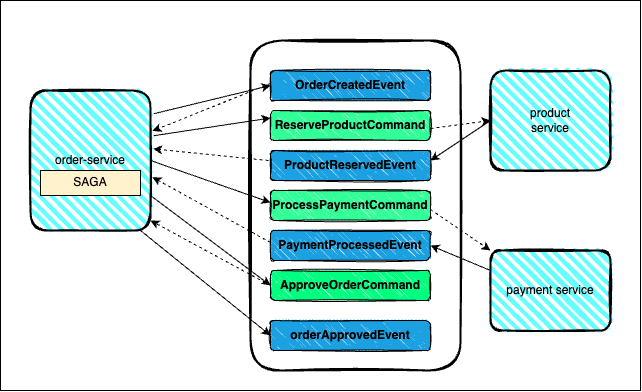

The diagram above was exported from draw.io. Its source (the exported page's mxGraphModel, read from the mxfile embedded in the PNG):
<mxGraphModel dx="2075" dy="632" grid="1" gridSize="10" guides="1" tooltips="1" connect="1" arrows="1" fold="1" page="1" pageScale="1" pageWidth="827" pageHeight="1169" math="0" shadow="0">
  <root>
    <mxCell id="0" />
    <mxCell id="1" parent="0" />
    <mxCell id="2FQ6N6beWafIOpzAts99-75" value="" style="rounded=0;whiteSpace=wrap;html=1;" vertex="1" parent="1">
      <mxGeometry x="-80" y="150" width="640" height="390" as="geometry" />
    </mxCell>
    <mxCell id="2FQ6N6beWafIOpzAts99-77" value="" style="rounded=1;whiteSpace=wrap;html=1;strokeWidth=2;fillWeight=4;hachureGap=8;sketch=1;" vertex="1" parent="1">
      <mxGeometry x="170" y="190" width="210" height="330" as="geometry" />
    </mxCell>
    <mxCell id="2FQ6N6beWafIOpzAts99-23" value="&lt;b&gt;&lt;font style=&quot;font-size: 12px;&quot;&gt;OrderCreatedEvent&lt;/font&gt;&lt;/b&gt;" style="rounded=1;whiteSpace=wrap;html=1;strokeWidth=1;fillWeight=1;hachureGap=1;hachureAngle=45;fillColor=#1ba1e2;sketch=1;" vertex="1" parent="1">
      <mxGeometry x="190" y="220" width="160" height="30" as="geometry" />
    </mxCell>
    <mxCell id="2FQ6N6beWafIOpzAts99-24" value="product&lt;div&gt;service&lt;/div&gt;" style="rounded=1;whiteSpace=wrap;html=1;strokeWidth=2;fillWeight=4;hachureGap=8;hachureAngle=45;fillColor=#66FFFF;sketch=1;" vertex="1" parent="1">
      <mxGeometry x="410" y="220" width="120" height="100" as="geometry" />
    </mxCell>
    <mxCell id="2FQ6N6beWafIOpzAts99-27" value="&lt;b&gt;&lt;font style=&quot;font-size: 12px;&quot;&gt;ReserveProductCommand&lt;/font&gt;&lt;/b&gt;" style="rounded=1;whiteSpace=wrap;html=1;strokeWidth=1;fillWeight=1;hachureGap=1;hachureAngle=45;fillColor=#33FF99;sketch=1;" vertex="1" parent="1">
      <mxGeometry x="190" y="260" width="160" height="30" as="geometry" />
    </mxCell>
    <mxCell id="2FQ6N6beWafIOpzAts99-33" value="&lt;b&gt;&lt;font style=&quot;font-size: 12px;&quot;&gt;ProductReservedEvent&lt;/font&gt;&lt;/b&gt;" style="rounded=1;whiteSpace=wrap;html=1;strokeWidth=1;fillWeight=1;hachureGap=1;hachureAngle=45;fillColor=#1ba1e2;sketch=1;" vertex="1" parent="1">
      <mxGeometry x="190" y="300" width="160" height="30" as="geometry" />
    </mxCell>
    <mxCell id="2FQ6N6beWafIOpzAts99-34" value="&lt;b&gt;&lt;font style=&quot;font-size: 12px;&quot;&gt;ProcessPaymentCommand&lt;/font&gt;&lt;/b&gt;" style="rounded=1;whiteSpace=wrap;html=1;strokeWidth=1;fillWeight=1;hachureGap=1;hachureAngle=45;fillColor=#33FF99;sketch=1;" vertex="1" parent="1">
      <mxGeometry x="190" y="340" width="160" height="30" as="geometry" />
    </mxCell>
    <mxCell id="2FQ6N6beWafIOpzAts99-35" value="&lt;b&gt;&lt;font style=&quot;font-size: 12px;&quot;&gt;PaymentProcessedEvent&lt;/font&gt;&lt;/b&gt;" style="rounded=1;whiteSpace=wrap;html=1;strokeWidth=1;fillWeight=1;hachureGap=1;hachureAngle=45;fillColor=#1ba1e2;sketch=1;" vertex="1" parent="1">
      <mxGeometry x="190" y="380" width="160" height="30" as="geometry" />
    </mxCell>
    <mxCell id="2FQ6N6beWafIOpzAts99-36" value="&lt;b&gt;ApproveOrderCommand&lt;/b&gt;" style="rounded=1;whiteSpace=wrap;html=1;strokeWidth=1;fillWeight=1;hachureGap=1;hachureAngle=45;fillColor=#00FF80;sketch=1;" vertex="1" parent="1">
      <mxGeometry x="190" y="420" width="160" height="30" as="geometry" />
    </mxCell>
    <mxCell id="2FQ6N6beWafIOpzAts99-37" value="&lt;b&gt;&lt;font style=&quot;font-size: 12px;&quot;&gt;orderApprovedEvent&lt;/font&gt;&lt;/b&gt;" style="rounded=1;whiteSpace=wrap;html=1;strokeWidth=1;fillWeight=1;hachureGap=1;hachureAngle=45;fillColor=#1ba1e2;sketch=1;" vertex="1" parent="1">
      <mxGeometry x="190" y="470" width="160" height="30" as="geometry" />
    </mxCell>
    <mxCell id="2FQ6N6beWafIOpzAts99-52" value="payment service" style="rounded=1;whiteSpace=wrap;html=1;strokeWidth=2;fillWeight=4;hachureGap=8;hachureAngle=45;fillColor=#66FFFF;sketch=1;" vertex="1" parent="1">
      <mxGeometry x="410" y="400" width="120" height="80" as="geometry" />
    </mxCell>
    <mxCell id="2FQ6N6beWafIOpzAts99-53" value="order-service" style="rounded=1;whiteSpace=wrap;html=1;strokeWidth=2;fillWeight=4;hachureGap=8;hachureAngle=45;fillColor=#66FFFF;sketch=1;" vertex="1" parent="1">
      <mxGeometry x="-50" y="240" width="120" height="140" as="geometry" />
    </mxCell>
    <mxCell id="2FQ6N6beWafIOpzAts99-59" value="" style="endArrow=classic;dashed=1;html=1;rounded=0;exitX=1.01;exitY=0.343;exitDx=0;exitDy=0;exitPerimeter=0;entryX=1.016;entryY=0.289;entryDx=0;entryDy=0;entryPerimeter=0;" edge="1" parent="1" target="2FQ6N6beWafIOpzAts99-53">
      <mxGeometry width="50" height="50" relative="1" as="geometry">
        <mxPoint x="189.99999999999983" y="233.01999999999987" as="sourcePoint" />
        <mxPoint x="100" y="300" as="targetPoint" />
      </mxGeometry>
    </mxCell>
    <mxCell id="2FQ6N6beWafIOpzAts99-62" value="" style="endArrow=classic;html=1;rounded=0;exitX=0;exitY=0.5;exitDx=0;exitDy=0;" edge="1" parent="1" source="2FQ6N6beWafIOpzAts99-24">
      <mxGeometry width="50" height="50" relative="1" as="geometry">
        <mxPoint x="420" y="210" as="sourcePoint" />
        <mxPoint x="350" y="310" as="targetPoint" />
      </mxGeometry>
    </mxCell>
    <mxCell id="2FQ6N6beWafIOpzAts99-63" value="" style="endArrow=classic;html=1;rounded=0;entryX=0;entryY=0.5;entryDx=0;entryDy=0;exitX=1.027;exitY=0.166;exitDx=0;exitDy=0;exitPerimeter=0;" edge="1" parent="1" source="2FQ6N6beWafIOpzAts99-53" target="2FQ6N6beWafIOpzAts99-23">
      <mxGeometry width="50" height="50" relative="1" as="geometry">
        <mxPoint x="70" y="280" as="sourcePoint" />
        <mxPoint x="120" y="230" as="targetPoint" />
      </mxGeometry>
    </mxCell>
    <mxCell id="2FQ6N6beWafIOpzAts99-64" value="" style="endArrow=classic;html=1;rounded=0;entryX=0;entryY=0.25;entryDx=0;entryDy=0;exitX=1.027;exitY=0.323;exitDx=0;exitDy=0;exitPerimeter=0;" edge="1" parent="1" source="2FQ6N6beWafIOpzAts99-53" target="2FQ6N6beWafIOpzAts99-27">
      <mxGeometry width="50" height="50" relative="1" as="geometry">
        <mxPoint x="70" y="300" as="sourcePoint" />
        <mxPoint x="187" y="272" as="targetPoint" />
      </mxGeometry>
    </mxCell>
    <mxCell id="2FQ6N6beWafIOpzAts99-65" value="" style="endArrow=classic;dashed=1;html=1;rounded=0;exitX=1.01;exitY=0.343;exitDx=0;exitDy=0;exitPerimeter=0;entryX=0;entryY=0.5;entryDx=0;entryDy=0;" edge="1" parent="1" target="2FQ6N6beWafIOpzAts99-24">
      <mxGeometry width="50" height="50" relative="1" as="geometry">
        <mxPoint x="349.99999999999983" y="277.9999999999999" as="sourcePoint" />
        <mxPoint x="442" y="240" as="targetPoint" />
      </mxGeometry>
    </mxCell>
    <mxCell id="2FQ6N6beWafIOpzAts99-66" value="" style="endArrow=classic;dashed=1;html=1;rounded=0;exitX=1.01;exitY=0.343;exitDx=0;exitDy=0;exitPerimeter=0;entryX=1.022;entryY=0.417;entryDx=0;entryDy=0;entryPerimeter=0;" edge="1" parent="1" target="2FQ6N6beWafIOpzAts99-53">
      <mxGeometry width="50" height="50" relative="1" as="geometry">
        <mxPoint x="187.99999999999983" y="309.9999999999999" as="sourcePoint" />
        <mxPoint x="70" y="356.98" as="targetPoint" />
      </mxGeometry>
    </mxCell>
    <mxCell id="2FQ6N6beWafIOpzAts99-67" value="" style="endArrow=classic;html=1;rounded=0;entryX=0;entryY=0.5;entryDx=0;entryDy=0;exitX=1;exitY=0.5;exitDx=0;exitDy=0;" edge="1" parent="1" source="2FQ6N6beWafIOpzAts99-53">
      <mxGeometry width="50" height="50" relative="1" as="geometry">
        <mxPoint x="73" y="380" as="sourcePoint" />
        <mxPoint x="190" y="352" as="targetPoint" />
      </mxGeometry>
    </mxCell>
    <mxCell id="2FQ6N6beWafIOpzAts99-68" value="" style="endArrow=classic;dashed=1;html=1;rounded=0;exitX=1.01;exitY=0.343;exitDx=0;exitDy=0;exitPerimeter=0;entryX=0;entryY=0;entryDx=0;entryDy=0;" edge="1" parent="1" target="2FQ6N6beWafIOpzAts99-52">
      <mxGeometry width="50" height="50" relative="1" as="geometry">
        <mxPoint x="349.99999999999983" y="358.9999999999999" as="sourcePoint" />
        <mxPoint x="410" y="351" as="targetPoint" />
      </mxGeometry>
    </mxCell>
    <mxCell id="2FQ6N6beWafIOpzAts99-69" value="" style="endArrow=classic;html=1;rounded=0;entryX=1;entryY=0.5;entryDx=0;entryDy=0;exitX=0;exitY=0.25;exitDx=0;exitDy=0;" edge="1" parent="1" source="2FQ6N6beWafIOpzAts99-52" target="2FQ6N6beWafIOpzAts99-35">
      <mxGeometry width="50" height="50" relative="1" as="geometry">
        <mxPoint x="10" y="470" as="sourcePoint" />
        <mxPoint x="130" y="512" as="targetPoint" />
      </mxGeometry>
    </mxCell>
    <mxCell id="2FQ6N6beWafIOpzAts99-70" value="" style="endArrow=classic;dashed=1;html=1;rounded=0;exitX=1.01;exitY=0.343;exitDx=0;exitDy=0;exitPerimeter=0;entryX=1.016;entryY=0.619;entryDx=0;entryDy=0;entryPerimeter=0;" edge="1" parent="1" target="2FQ6N6beWafIOpzAts99-53">
      <mxGeometry width="50" height="50" relative="1" as="geometry">
        <mxPoint x="189.99999999999983" y="391.9999999999999" as="sourcePoint" />
        <mxPoint x="75" y="380" as="targetPoint" />
      </mxGeometry>
    </mxCell>
    <mxCell id="2FQ6N6beWafIOpzAts99-71" value="" style="endArrow=classic;html=1;rounded=0;entryX=0;entryY=0.5;entryDx=0;entryDy=0;exitX=1;exitY=0.75;exitDx=0;exitDy=0;" edge="1" parent="1" source="2FQ6N6beWafIOpzAts99-53" target="2FQ6N6beWafIOpzAts99-36">
      <mxGeometry width="50" height="50" relative="1" as="geometry">
        <mxPoint x="70" y="350" as="sourcePoint" />
        <mxPoint x="190" y="392" as="targetPoint" />
      </mxGeometry>
    </mxCell>
    <mxCell id="2FQ6N6beWafIOpzAts99-72" value="" style="endArrow=classic;dashed=1;html=1;rounded=0;exitX=1.01;exitY=0.343;exitDx=0;exitDy=0;exitPerimeter=0;" edge="1" parent="1">
      <mxGeometry width="50" height="50" relative="1" as="geometry">
        <mxPoint x="189.99999999999983" y="434.9999999999999" as="sourcePoint" />
        <mxPoint x="70" y="370" as="targetPoint" />
      </mxGeometry>
    </mxCell>
    <mxCell id="2FQ6N6beWafIOpzAts99-73" value="" style="endArrow=classic;html=1;rounded=0;entryX=0;entryY=0.5;entryDx=0;entryDy=0;exitX=1;exitY=0.75;exitDx=0;exitDy=0;" edge="1" parent="1" target="2FQ6N6beWafIOpzAts99-37">
      <mxGeometry width="50" height="50" relative="1" as="geometry">
        <mxPoint x="60" y="380" as="sourcePoint" />
        <mxPoint x="180" y="470" as="targetPoint" />
      </mxGeometry>
    </mxCell>
    <mxCell id="2FQ6N6beWafIOpzAts99-74" value="SAGA" style="rounded=0;whiteSpace=wrap;html=1;fillColor=light-dark(#FFF2CC,var(--ge-dark-color, #121212));" vertex="1" parent="1">
      <mxGeometry x="-40" y="320" width="100" height="25" as="geometry" />
    </mxCell>
  </root>
</mxGraphModel>